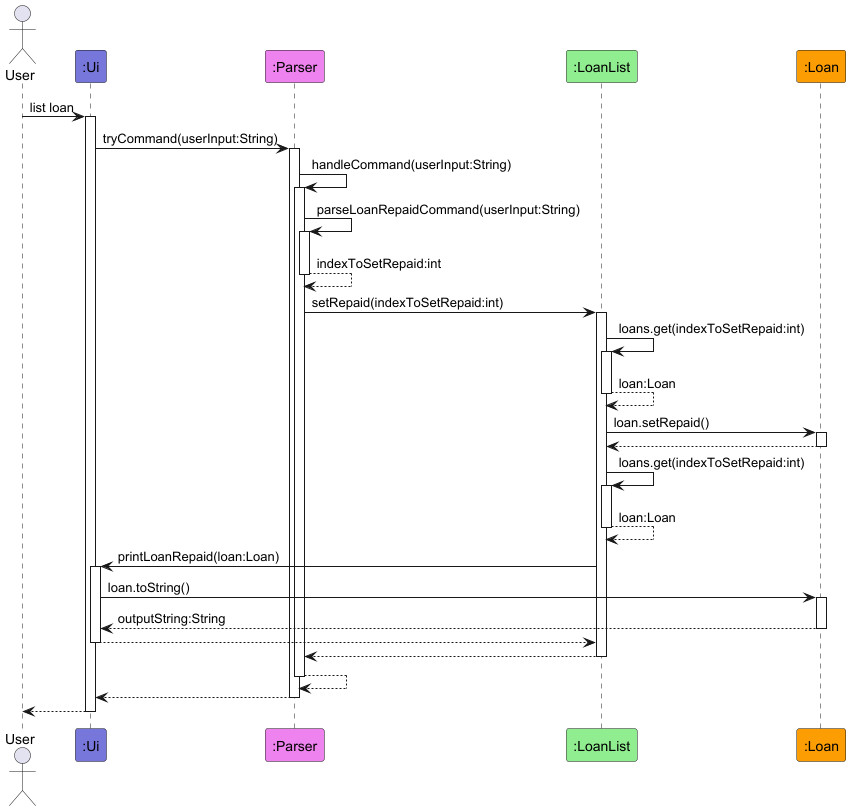

The diagram above was rendered by PlantUML. Its source (embedded in the PNG):
@startuml
!include style.puml

actor User

participant ":Ui" as Ui LOGIC_COLOR_T1
participant ":Parser" as Parser LOGIC_COLOR_T2
participant ":LoanList" as LoanList LOGIC_COLOR_T3
participant ":Loan" as Loan LOGIC_COLOR_T4

User -> Ui ++: list loan

Ui -> Parser ++: tryCommand(userInput:String)

Parser -> Parser ++: handleCommand(userInput:String)

Parser -> Parser ++: parseLoanRepaidCommand(userInput:String)
return indexToSetRepaid:int

Parser -> LoanList ++: setRepaid(indexToSetRepaid:int)

LoanList -> LoanList ++: loans.get(indexToSetRepaid:int)
return loan:Loan

LoanList -> Loan ++: loan.setRepaid()
return

LoanList -> LoanList ++: loans.get(indexToSetRepaid:int)
return loan:Loan

LoanList -> Ui ++: printLoanRepaid(loan:Loan)
Ui -> Loan ++: loan.toString()
return outputString:String
return


return
return
return
return

@enduml